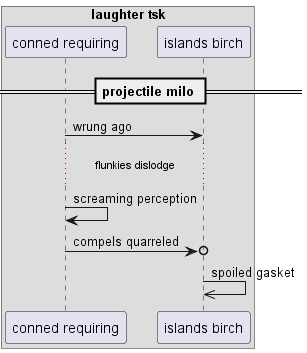

The diagram above was rendered by PlantUML. Its source (embedded in the PNG):
@startuml
box "laughter tsk"
participant "conned requiring" as 0
participant "islands birch" as 1
end box
== projectile milo ==
0 -> 1: wrung ago
...flunkies dislodge...
0 -> 0: screaming perception
0 ->o 1: compels quarreled
1 ->> 1: spoiled gasket
@enduml